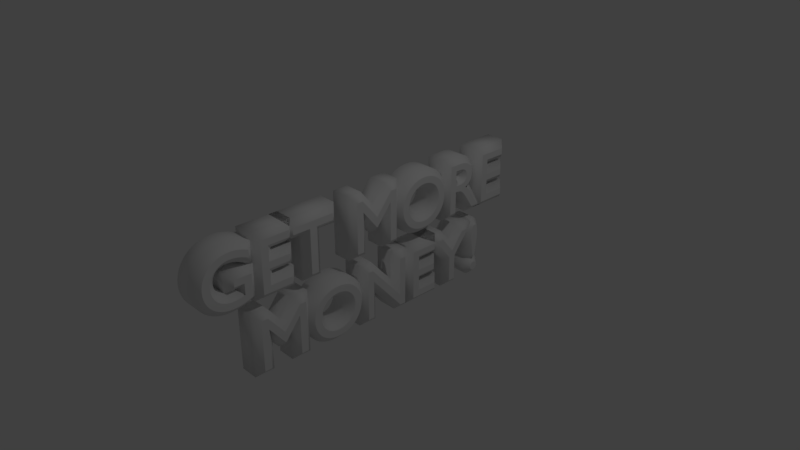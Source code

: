 # Source: GetMoreMoney.blend  (saved by Blender 2.78.0; exported with 4.5.12 LTS)
import bpy
from mathutils import Matrix  # noqa: F401  (used for matrix-valued properties, if any)

bpy.ops.wm.read_factory_settings(use_empty=True)
scene = bpy.context.scene
scene.name = 'Scene'

# ---- collections
col_collection_1 = bpy.data.collections.new('Collection 1'); scene.collection.children.link(col_collection_1)

# ---- world
world_world = bpy.data.worlds.new('World'); scene.world = world_world
world_world.color = (0.05088, 0.05088, 0.05088)
world_world.use_sun_shadow = False
world_world.sun_shadow_jitter_overblur = 0.0
world_world.cycles.sampling_method = 'MANUAL'

# ---- cameras
cam_camera = bpy.data.cameras.new('Camera')
cam_camera.clip_end = 100.0
cam_camera.lens = 35.0
cam_camera.sensor_width = 32.0
cam_camera.sensor_height = 18.0
cam_camera.ortho_scale = 7.314
cam_camera.dof.focus_distance = 0.0
cam_camera.dof.aperture_fstop = 128.0

# ---- lights
light_lamp = bpy.data.lights.new('Lamp', 'POINT')
light_lamp.transmission_factor = 0.0
light_lamp.cutoff_distance = 30.0
light_lamp.energy = 100.0
light_lamp.shadow_buffer_clip_start = 1.001
light_lamp.shadow_soft_size = 0.1
light_lamp.shadow_maximum_resolution = 0.006
light_lamp.use_absolute_resolution = True

# ---- curves / text
txt_text = bpy.data.curves.new('Text', 'FONT')
txt_text.dimensions = '2D'
txt_text.body = 'GET MORE \nMONEY!'
txt_text.use_path_clamp = True
txt_text.bevel_resolution = 0
txt_text.extrude = 0.126
txt_text.bevel_depth = 0.088
txt_text.align_x = 'CENTER'
txt_text.align_y = 'CENTER'
txt_text.size = 1.02
txt_text.underline_height = 0.8

# ---- objects
ob_text = bpy.data.objects.new('Text', txt_text)
ob_lamp = bpy.data.objects.new('Lamp', light_lamp)
ob_camera = bpy.data.objects.new('Camera', cam_camera)

# ---- transforms, parenting, visibility, modifiers, constraints
ob_text.location = (0.0, 0.0, 0.0)
ob_text.rotation_euler = (1.571, 0.0, 1.571)
ob_text.lineart.crease_threshold = 0.0
ob_lamp.location = (4.076, 1.005, 5.904)
ob_lamp.rotation_euler = (0.6503, 0.05522, 1.866)
ob_lamp.lock_rotations_4d = False
ob_lamp.empty_display_type = 'ARROWS'
ob_lamp.color = (0.0, 0.0, 0.0, 0.0)
ob_lamp.lineart.crease_threshold = 0.0
ob_camera.location = (7.481, -6.508, 5.344)
ob_camera.rotation_euler = (1.109, 0.0, 0.8149)
ob_camera.lock_rotations_4d = False
ob_camera.empty_display_type = 'ARROWS'
ob_camera.color = (0.0, 0.0, 0.0, 0.0)
ob_camera.display_type = 'WIRE'
ob_camera.lineart.crease_threshold = 0.0

# ---- collection membership
col_collection_1.objects.link(ob_text)
col_collection_1.objects.link(ob_lamp)
col_collection_1.objects.link(ob_camera)

# ---- scene / render settings (as saved in the file)
scene.camera = ob_camera
scene.frame_start = 1; scene.frame_end = 250; scene.frame_set(1)
scene.render.engine = 'BLENDER_EEVEE_NEXT'
scene.render.resolution_percentage = 50
scene.render.dither_intensity = 0.0
scene.cycles.use_denoising = False
scene.cycles.samples = 128
scene.cycles.sampling_pattern = 'TABULATED_SOBOL'
scene.cycles.light_sampling_threshold = 0.0
scene.cycles.use_adaptive_sampling = False
scene.cycles.use_light_tree = False
scene.cycles.blur_glossy = 0.0
scene.cycles.sample_clamp_indirect = 0.0
scene.view_settings.view_transform = 'Standard'
bpy.context.view_layer.update()
